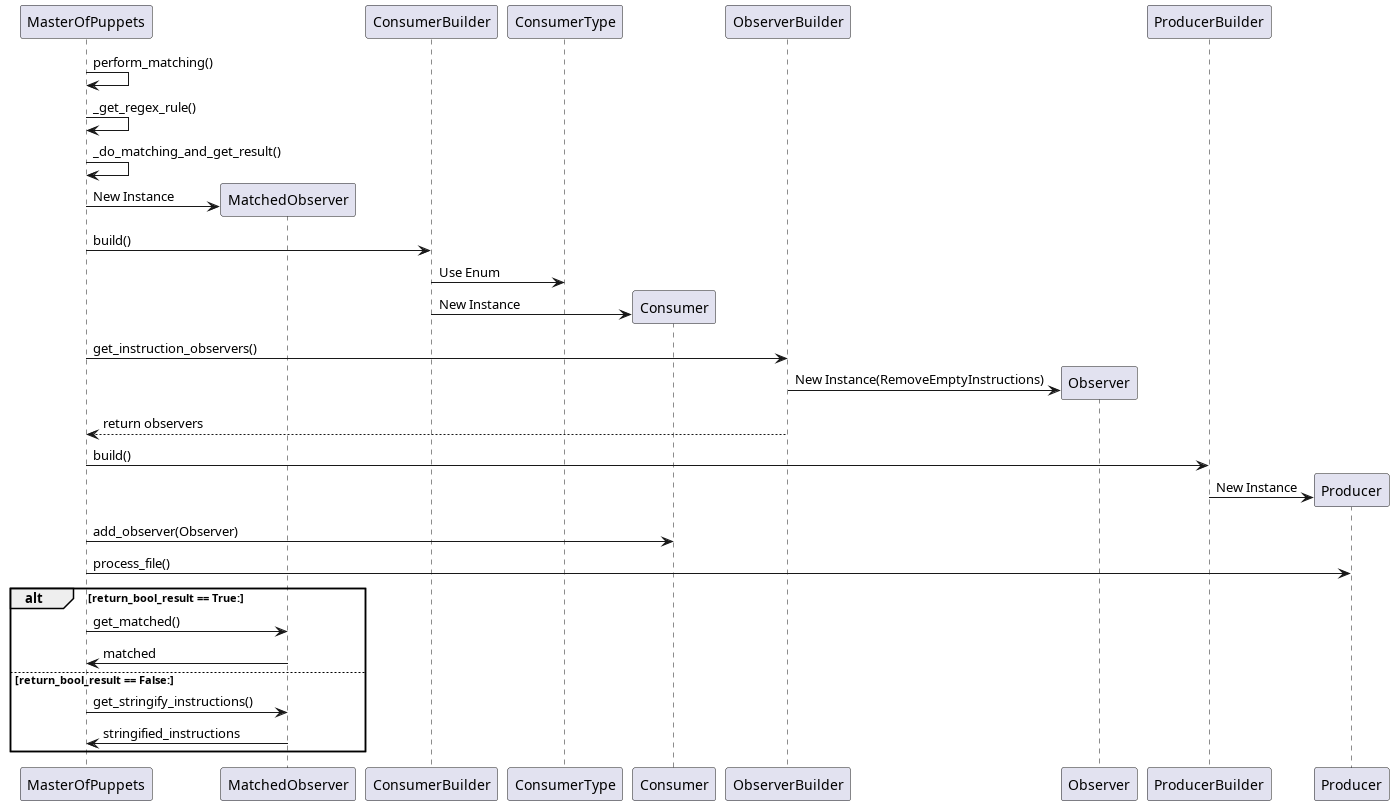

The diagram above was rendered by PlantUML. Its source (embedded in the PNG):
@startuml sequence_diagram_match_module_only
participant MasterOfPuppets
participant MatchedObserver
participant ConsumerBuilder
participant ConsumerType
participant Consumer
participant ObserverBuilder
participant Observer
participant ProducerBuilder
participant Producer

MasterOfPuppets -> MasterOfPuppets : perform_matching()
MasterOfPuppets -> MasterOfPuppets : _get_regex_rule()
MasterOfPuppets -> MasterOfPuppets : _do_matching_and_get_result()

create MatchedObserver
MasterOfPuppets -> MatchedObserver : New Instance

MasterOfPuppets -> ConsumerBuilder : build()
ConsumerBuilder -> ConsumerType : Use Enum

create Consumer
ConsumerBuilder -> Consumer : New Instance

MasterOfPuppets -> ObserverBuilder : get_instruction_observers()
create Observer
ObserverBuilder -> Observer : New Instance(RemoveEmptyInstructions)
ObserverBuilder --> MasterOfPuppets : return observers

MasterOfPuppets -> ProducerBuilder : build()
create Producer
ProducerBuilder -> Producer : New Instance

MasterOfPuppets -> Consumer : add_observer(Observer)
MasterOfPuppets -> Producer : process_file()

alt return_bool_result == True:
    MasterOfPuppets -> MatchedObserver : get_matched()
    MatchedObserver -> MasterOfPuppets: matched
else return_bool_result == False:
    MasterOfPuppets -> MatchedObserver : get_stringify_instructions()
    MatchedObserver -> MasterOfPuppets: stringified_instructions
end
@enduml